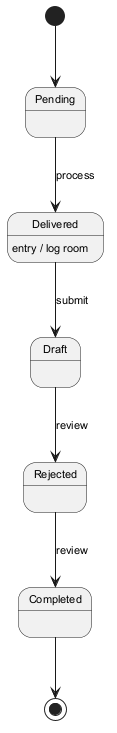

The diagram above was rendered by PlantUML. Its source (embedded in the PNG):
@startuml
skinparam monochrome true
skinparam defaultFontSize 11
[*] --> Pending
Pending --> Delivered : process
Delivered --> Draft : submit
Delivered : entry / log room
Draft --> Rejected : review
Rejected --> Completed : review
Completed --> [*]
@enduml